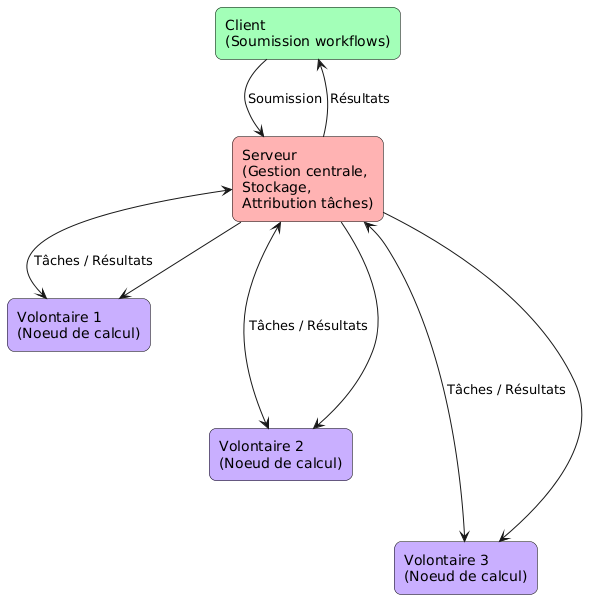

The diagram above was rendered by PlantUML. Its source (embedded in the PNG):
@startuml
skinparam rectangle {
  BackgroundColor White
  BorderColor Black
  RoundCorner 15
}

' Styles
skinparam node {
  BackgroundColor #a3d2ff
  BorderColor Black
}
skinparam package {
  BackgroundColor #ffda9e
  BorderColor Black
}

rectangle "Client\n(Soumission workflows)" as Client #a3ffb8
rectangle "Serveur\n(Gestion centrale,\nStockage,\nAttribution tâches)" as Server #ffb3b3
rectangle "Volontaire 1\n(Noeud de calcul)" as V1 #c9afff
rectangle "Volontaire 2\n(Noeud de calcul)" as V2 #c9afff
rectangle "Volontaire 3\n(Noeud de calcul)" as V3 #c9afff

' Relations
Client --> Server : Soumission
Server --> Client : Résultats

Server <--> V1 : Tâches / Résultats
Server <--> V2 : Tâches / Résultats
Server <--> V3 : Tâches / Résultats

' Disposition
Server -down-> V1
Server -down-> V2
Server -down-> V3

' Liens invisibles pour l'alignement
V1 -[hidden]-> V2
V2 -[hidden]-> V3
@enduml